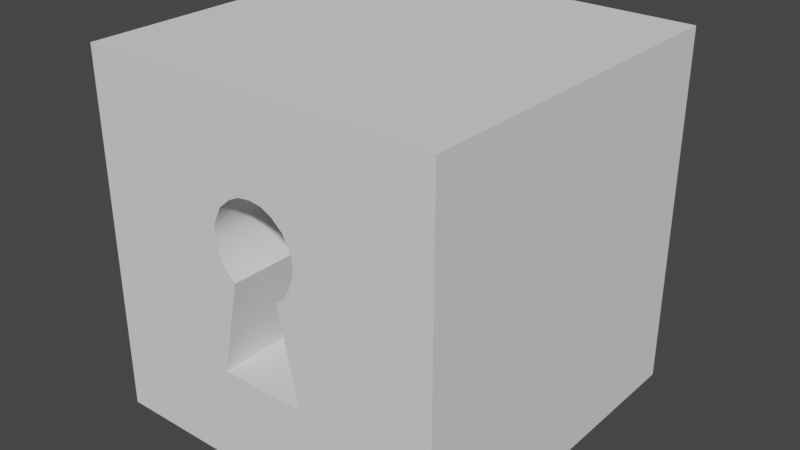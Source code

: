 # Source: Keyhole.blend  (saved by Blender 2.90.8; exported with 4.5.12 LTS)
import bpy
from mathutils import Matrix  # noqa: F401  (used for matrix-valued properties, if any)

bpy.ops.wm.read_factory_settings(use_empty=True)
scene = bpy.context.scene
scene.name = 'Scene'

# ---- collections
col_collection = bpy.data.collections.new('Collection'); scene.collection.children.link(col_collection)

# ---- node groups
ng_auto_smooth = bpy.data.node_groups.new('Auto Smooth', 'GeometryNodeTree')
_s = ng_auto_smooth.interface.new_socket(name='Geometry', in_out='OUTPUT', socket_type='NodeSocketGeometry')
_s = ng_auto_smooth.interface.new_socket(name='Geometry', in_out='INPUT', socket_type='NodeSocketGeometry')
_s = ng_auto_smooth.interface.new_socket(name='Angle', in_out='INPUT', socket_type='NodeSocketFloat')
_s.subtype = 'ANGLE'
_s.min_value = 0.0
_s.max_value = 3.142
ng_auto_smooth.is_modifier = True
_N = ng_auto_smooth.nodes; _L = ng_auto_smooth.links
n0 = _N.new('NodeGroupOutput'); n0.name = 'Group Output'; n0.location = (480, -100)
n1 = _N.new('NodeGroupInput'); n1.name = 'Group Input'; n1.location = (-420, -300)
n2 = _N.new('NodeGroupInput'); n2.name = 'Group Input.001'; n2.location = (-60, -100)
n3 = _N.new('GeometryNodeSetShadeSmooth'); n3.name = 'Set Shade Smooth'; n3.location = (120, -100)
n3.domain = 'EDGE'
n4 = _N.new('GeometryNodeSetShadeSmooth'); n4.name = 'Set Shade Smooth.001'; n4.location = (300, -100)
n5 = _N.new('GeometryNodeInputMeshEdgeAngle'); n5.name = 'Edge Angle'; n5.location = (-420, -220)
n6 = _N.new('GeometryNodeInputEdgeSmooth'); n6.name = 'Is Edge Smooth'; n6.location = (-60, -160)
n7 = _N.new('GeometryNodeInputShadeSmooth'); n7.name = 'Is Face Smooth'; n7.location = (-240, -340)
n8 = _N.new('FunctionNodeBooleanMath'); n8.name = 'Boolean Math'; n8.location = (-60, -220)
n9 = _N.new('FunctionNodeCompare'); n9.name = 'Compare'; n9.location = (-240, -180)
n9.operation = 'LESS_EQUAL'
_L.new(n5.outputs[0], n9.inputs[0])
_L.new(n4.outputs[0], n0.inputs[0])
_L.new(n1.outputs[1], n9.inputs[1])
_L.new(n9.outputs[0], n8.inputs[0])
_L.new(n7.outputs[0], n8.inputs[1])
_L.new(n2.outputs[0], n3.inputs[0])
_L.new(n6.outputs[0], n3.inputs[1])
_L.new(n3.outputs[0], n4.inputs[0])
_L.new(n8.outputs[0], n3.inputs[2])
n0.is_active_output = True

# ---- world
world_world = bpy.data.worlds.new('World'); scene.world = world_world
world_world.use_nodes = True; world_world.node_tree.nodes.clear()
_N = world_world.node_tree.nodes; _L = world_world.node_tree.links
n0 = _N.new('ShaderNodeOutputWorld'); n0.name = 'World Output'; n0.location = (300, 300)
n1 = _N.new('ShaderNodeBackground'); n1.name = 'Background'; n1.location = (10, 300)
n1.inputs[0].default_value = (0.05088, 0.05088, 0.05088, 1.0)
_L.new(n1.outputs[0], n0.inputs[0])
n0.is_active_output = True
world_world.color = (0.05088, 0.05088, 0.05088)
world_world.use_sun_shadow = False
world_world.sun_shadow_jitter_overblur = 0.0

# ---- meshes
me_cube_001 = bpy.data.meshes.new('Cube.001')
me_cube_001.from_pydata([(-1.0, -1.0, 0.0), (-1.0, -1.0, 1.0), (-1.0, 1.0, 0.0), (-1.0, 1.0, 1.0), (0.0, -1.0, 0.0), (0.0, -1.0, 1.0), (0.0, 1.0, 0.0), (0.0, 1.0, 1.0), (0.0, -0.4703, 1.0), (-0.242, -0.4695, 1.0), (0.0, 0.05473, 1.0), (-0.1298, 0.05473, 1.0), (-0.2087, 0.1404, 1.0), (0.0, 0.5108, 1.0), (-0.1736, 0.08858, 1.0), (-0.0685, 0.502, 1.0), (-0.1312, 0.4711, 1.0), (-0.1939, 0.4154, 1.0), (-0.239, 0.3209, 1.0), (-0.2452, 0.2564, 1.0), (-0.2319, 0.1937, 1.0), (0.0, -0.4703, 0.0), (-0.242, -0.4695, 0.0), (-0.1298, 0.05473, 0.0), (-0.2087, 0.1404, 0.0), (0.0, 0.5108, 0.0), (-0.1736, 0.08858, 0.0), (-0.0685, 0.502, 0.0), (-0.1312, 0.4711, 0.0), (-0.1939, 0.4154, 0.0), (-0.239, 0.3209, 0.0), (-0.2452, 0.2564, 0.0), (-0.2319, 0.1937, 0.0)], [(13, 10)], [(0, 1, 3, 2), (2, 3, 7, 6), (4, 5, 1, 0), (7, 3, 12, 20, 19, 18, 17, 16, 15, 13), (8, 9, 1, 5), (14, 11, 23, 26), (9, 11, 14, 12, 3, 1), (13, 15, 27, 25), (20, 12, 24, 32), (17, 18, 30, 29), (9, 8, 21, 22), (18, 19, 31, 30), (15, 16, 28, 27), (12, 14, 26, 24), (19, 20, 32, 31), (11, 9, 22, 23), (16, 17, 29, 28)])
me_cube_001.polygons.foreach_set('use_smooth', [True] * 17)
_uv = me_cube_001.uv_layers.new(name='UVMap')
_uv.uv.foreach_set('vector', [0.5, 0.0, 0.625, 0.0, 0.625, 0.25, 0.5, 0.25, 0.5, 0.25, 0.625, 0.25, 0.625, 0.5, 0.5, 0.5, 0.5, 0.75, 0.625, 0.75, 0.625, 1.0, 0.5, 1.0, 0.625, 0.5, 0.875, 0.5, 0.6772, 0.6074, 0.683, 0.6008, 0.6863, 0.5929, 0.6847, 0.5849, 0.6735, 0.5731, 0.6578, 0.5661, 0.6421, 0.5623, 0.625, 0.5611, 0.625, 0.6838, 0.6855, 0.6837, 0.875, 0.75, 0.625, 0.75, 0.6684, 0.6139, 0.6575, 0.6182, 0.6575, 0.6182, 0.6684, 0.6139, 0.6855, 0.6837, 0.6575, 0.6182, 0.6684, 0.6139, 0.6772, 0.6074, 0.875, 0.5, 0.875, 0.75, 0.625, 0.5611, 0.6421, 0.5623, 0.6421, 0.5623, 0.625, 0.5611, 0.683, 0.6008, 0.6772, 0.6074, 0.6772, 0.6074, 0.683, 0.6008, 0.6735, 0.5731, 0.6847, 0.5849, 0.6847, 0.5849, 0.6735, 0.5731, 0.6855, 0.6837, 0.625, 0.6838, 0.625, 0.6838, 0.6855, 0.6837, 0.6847, 0.5849, 0.6863, 0.5929, 0.6863, 0.5929, 0.6847, 0.5849, 0.6421, 0.5623, 0.6578, 0.5661, 0.6578, 0.5661, 0.6421, 0.5623, 0.6772, 0.6074, 0.6684, 0.6139, 0.6684, 0.6139, 0.6772, 0.6074, 0.6863, 0.5929, 0.683, 0.6008, 0.683, 0.6008, 0.6863, 0.5929, 0.6575, 0.6182, 0.6855, 0.6837, 0.6855, 0.6837, 0.6575, 0.6182, 0.6578, 0.5661, 0.6735, 0.5731, 0.6735, 0.5731, 0.6578, 0.5661])
me_cube_001.use_remesh_fix_poles = True
me_cube_001.use_remesh_preserve_attributes = False
me_cube_001.use_mirror_vertex_groups = False
me_cube_001.update()

# ---- objects
ob_keyhole = bpy.data.objects.new('Keyhole', me_cube_001)

# ---- transforms, parenting, visibility, modifiers, constraints
ob_keyhole.location = (0.0, 0.0, 0.0)
ob_keyhole.rotation_euler = (1.571, -0.0, 0.0)
ob_keyhole.lineart.crease_threshold = 0.0
_m = ob_keyhole.modifiers.new('Mirror', 'MIRROR')
_m.use_axis = (True, False, True)
_m = ob_keyhole.modifiers.new('Auto Smooth', 'NODES')
_m.node_group = ng_auto_smooth
_gi = [s.identifier for s in ng_auto_smooth.interface.items_tree if s.item_type == 'SOCKET' and s.in_out == 'INPUT']
_m[_gi[1]] = 0.5236  # Angle

# ---- collection membership
col_collection.objects.link(ob_keyhole)

# ---- scene / render settings (as saved in the file)
scene.frame_start = 1; scene.frame_end = 250; scene.frame_set(1)
scene.render.engine = 'BLENDER_EEVEE_NEXT'
scene.cycles.use_denoising = False
scene.cycles.samples = 128
scene.cycles.sampling_pattern = 'TABULATED_SOBOL'
scene.cycles.use_adaptive_sampling = False
scene.cycles.use_light_tree = False
scene.view_settings.view_transform = 'Filmic'
bpy.context.view_layer.update()

# ---- added for rendering (the .blend has no active camera and no usable light): camera, sun
cam_auto = bpy.data.cameras.new('AutoCamera')
cam_auto.lens = 50.0
cam_auto.sensor_width = 36.0
cam_auto.clip_end = 1000.0
ob_auto_camera = bpy.data.objects.new('AutoCamera', cam_auto)
scene.collection.objects.link(ob_auto_camera)
ob_auto_camera.location = (3.20507, -3.84609, 2.56406)
ob_auto_camera.rotation_euler = (1.09748, -7.21219e-08, 0.694738)
scene.camera = ob_auto_camera
light_auto_sun = bpy.data.lights.new('AutoSun', 'SUN')
light_auto_sun.energy = 3.0
light_auto_sun.angle = 0.0523599
ob_auto_sun = bpy.data.objects.new('AutoSun', light_auto_sun)
scene.collection.objects.link(ob_auto_sun)
ob_auto_sun.rotation_euler = (0.872665, 0.174533, 0.523599)
bpy.context.view_layer.update()
